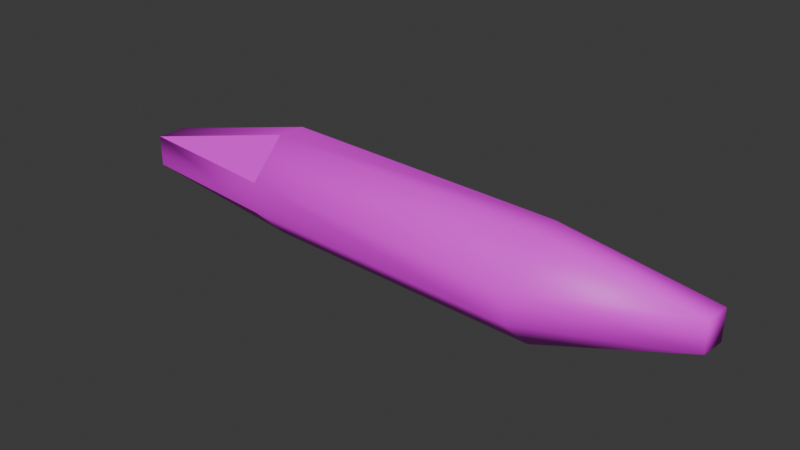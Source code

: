 # Source: food_ingredient_potato_pieces.blend  (saved by Blender 4.5.88; exported with 4.5.12 LTS)
import bpy
from mathutils import Matrix  # noqa: F401  (used for matrix-valued properties, if any)

bpy.ops.wm.read_factory_settings(use_empty=True)
scene = bpy.context.scene
scene.name = 'Scene'

# ---- collections
col_collection = bpy.data.collections.new('Collection'); scene.collection.children.link(col_collection)

# ---- images (referenced by path relative to the original .blend; pixels are not part of the script)
import os
ASSET_DIR = os.environ.get("B2B_ASSET_DIR", "")  # directory of the original .blend (textures are referenced by path, not embedded)
HERE = os.path.dirname(os.path.abspath(__file__))  # packed textures are extracted next to this script under _unpacked/

def load_image(name, relpath, width, height, colorspace="sRGB"):
    """Load a texture the original file referenced (path relative to the .blend, or extracted next to this script)."""
    p = next((c for c in (os.path.join(HERE, relpath), os.path.join(ASSET_DIR, relpath)) if relpath and os.path.exists(c)), "")
    if p:
        img = bpy.data.images.load(p, check_existing=True)
        img.name = name
    else:  # same state as the original file: an image datablock whose file is absent (Cycles renders it pink)
        img = bpy.data.images.new(name, width, height)
        img.source = "FILE"
        img.filepath = "//" + (relpath or name)
    img.colorspace_settings.name = colorspace
    return img
img_restaurantbits_texture_png = load_image('restaurantbits_texture.png', 'restaurantbits_texture.png', 1024, 1024, 'sRGB')
img_restaurantbits_texture_png_001 = load_image('restaurantbits_texture.png.001', 'restaurantbits_texture.png', 1024, 1024, 'Non-Color')

# ---- materials (node trees are filled in below, after node groups)
mat_restaurant = bpy.data.materials.new('restaurant')
mat_restaurant.use_transparency_overlap = False
mat_restaurant.show_transparent_back = False
mat_restaurant.diffuse_color = (1.0, 1.0, 1.0, 1.0)
mat_restaurant.roughness = 0.5

# ---- material node trees
mat_restaurant.use_nodes = True; mat_restaurant.node_tree.nodes.clear()
_N = mat_restaurant.node_tree.nodes; _L = mat_restaurant.node_tree.links
n0 = _N.new('ShaderNodeBsdfPrincipled'); n0.name = 'Principled BSDF'; n0.location = (-200, 100)
n0.inputs[27].default_value = (0.0, 0.0, 0.0, 1.0)
n0.inputs[28].default_value = 1.0
n1 = _N.new('ShaderNodeOutputMaterial'); n1.name = 'Material Output'; n1.location = (200, 100)
n2 = _N.new('ShaderNodeNormalMap'); n2.name = 'Normal Map'; n2.location = (-600, -600)
n2.label = 'Normal/Map'
n2.inputs[0].default_value = 0.0
n3 = _N.new('ShaderNodeTexImage'); n3.name = 'Image Texture'; n3.location = (-600, 300)
n3.image = img_restaurantbits_texture_png
n4 = _N.new('ShaderNodeTexImage'); n4.name = 'Image Texture.001'; n4.location = (-600, -300)
n4.image = img_restaurantbits_texture_png_001
_L.new(n0.outputs[0], n1.inputs[0])
_L.new(n2.outputs[0], n0.inputs[5])
_L.new(n3.outputs[0], n0.inputs[0])
_L.new(n4.outputs[1], n0.inputs[4])
n1.is_active_output = True

# ---- world
world_world = bpy.data.worlds.new('World'); scene.world = world_world
world_world.use_nodes = True; world_world.node_tree.nodes.clear()
_N = world_world.node_tree.nodes; _L = world_world.node_tree.links
n0 = _N.new('ShaderNodeOutputWorld'); n0.name = 'World Output'; n0.location = (200, 100)
n1 = _N.new('ShaderNodeBackground'); n1.name = 'Background'; n1.location = (-200, 100)
n1.inputs[0].default_value = (0.05088, 0.05088, 0.05088, 1.0)
_L.new(n1.outputs[0], n0.inputs[0])
n0.is_active_output = True
world_world.color = (0.05088, 0.05088, 0.05088)
world_world.sun_shadow_jitter_overblur = 0.0

# ---- meshes
me_cube_030 = bpy.data.meshes.new('Cube.030')
me_cube_030.from_pydata([(-0.07766, -0.001466, 0.007156), (-0.07757, 0.01853, 0.02716), (-0.07757, 0.03558, 0.02716), (-0.07766, 0.05558, 0.007156), (-0.07641, -0.001466, -0.007815), (-0.0765, 0.01853, -0.02781), (-0.07641, 0.05558, -0.007815), (-0.0765, 0.03558, -0.02781), (0.08234, -0.001466, 0.01397), (0.1591, 0.01853, 0.0001806), (0.08243, 0.01853, 0.03397), (0.08234, 0.05558, 0.01397), (0.08243, 0.03558, 0.03397), (0.1591, 0.03558, 0.0001806), (0.08359, -0.001466, -0.001003), (0.0835, 0.01853, -0.021), (0.1603, 0.01853, -0.0132), (0.08359, 0.05558, -0.001003), (0.1603, 0.03558, -0.0132), (0.0835, 0.03558, -0.021), (-0.1628, 0.01853, 0.01826), (-0.1628, 0.03558, 0.01826), (-0.1628, 0.01853, 0.002155), (-0.1628, 0.03558, 0.002155)], [], [(10, 12, 2, 1), (16, 18, 13, 9), (17, 6, 3, 11), (5, 7, 19, 15), (8, 9, 10), (11, 12, 13), (14, 15, 16), (17, 18, 19), (14, 4, 5, 15), (6, 17, 19, 7), (18, 16, 15, 19), (8, 14, 16, 9), (17, 11, 13, 18), (12, 10, 9, 13), (0, 8, 10, 1), (11, 3, 2, 12), (4, 14, 8, 0), (1, 20, 0), (21, 2, 3), (1, 2, 21, 20), (7, 23, 6), (4, 22, 5), (22, 23, 7, 5), (20, 21, 23, 22), (0, 20, 22, 4), (6, 23, 21, 3)])
me_cube_030.polygons.foreach_set('use_smooth', [1, 1, 1, 1, 1, 1, 1, 1, 1, 1, 1, 1, 1, 1, 1, 1, 1, 0, 0, 1, 1, 1, 1, 1, 1, 1])
_uv = me_cube_030.uv_layers.new(name='UVMap')
_uv.uv.foreach_set('vector', [0.788, 0.7165, 0.7879, 0.7117, 0.8331, 0.7114, 0.8331, 0.7162, 0.7853, 0.7145, 0.7805, 0.7145, 0.7805, 0.7108, 0.7853, 0.7107, 0.7876, 0.7152, 0.8328, 0.7167, 0.8331, 0.7125, 0.7879, 0.711, 0.8328, 0.7162, 0.8327, 0.7114, 0.7876, 0.7117, 0.7877, 0.7166, 0.7879, 0.711, 0.7663, 0.715, 0.7879, 0.7053, 0.7879, 0.711, 0.7879, 0.7053, 0.7663, 0.715, 0.7877, 0.7222, 0.7877, 0.7166, 0.766, 0.7167, 0.7876, 0.7061, 0.766, 0.7119, 0.7876, 0.7117, 0.7877, 0.7222, 0.8328, 0.7218, 0.8328, 0.7162, 0.7877, 0.7166, 0.8327, 0.7057, 0.7876, 0.7061, 0.7876, 0.7117, 0.8327, 0.7114, 0.766, 0.7119, 0.766, 0.7167, 0.7877, 0.7166, 0.7876, 0.7117, 0.7879, 0.711, 0.7876, 0.7152, 0.766, 0.7188, 0.7663, 0.715, 0.7876, 0.7152, 0.7879, 0.711, 0.7663, 0.715, 0.766, 0.7188, 0.7879, 0.7117, 0.788, 0.7165, 0.7664, 0.7167, 0.7663, 0.7119, 0.8332, 0.7218, 0.788, 0.7222, 0.788, 0.7165, 0.8331, 0.7162, 0.7879, 0.7061, 0.833, 0.7057, 0.8331, 0.7114, 0.7879, 0.7117, 0.8328, 0.7167, 0.7876, 0.7152, 0.7879, 0.711, 0.8331, 0.7125, 0.8331, 0.7162, 0.8571, 0.716, 0.8332, 0.7218, 0.8571, 0.7112, 0.8331, 0.7114, 0.833, 0.7057, 0.8331, 0.7162, 0.8331, 0.7114, 0.8571, 0.7112, 0.8571, 0.716, 0.8328, 0.7224, 0.8571, 0.7137, 0.8328, 0.7167, 0.8328, 0.7167, 0.8571, 0.7137, 0.8328, 0.7224, 0.8571, 0.716, 0.8571, 0.7112, 0.8327, 0.7114, 0.8328, 0.7162, 0.845, 0.7099, 0.8402, 0.7099, 0.8403, 0.7145, 0.8451, 0.7144, 0.8331, 0.7125, 0.8571, 0.7092, 0.8571, 0.7137, 0.8328, 0.7167, 0.8328, 0.7167, 0.8571, 0.7137, 0.8571, 0.7092, 0.8331, 0.7125])
_ca = me_cube_030.color_attributes.new('Attribute', 'BYTE_COLOR', 'CORNER')
_ca.data.foreach_set('color', [1.0, 1.0, 1.0, 1.0, 1.0, 1.0, 1.0, 1.0, 1.0, 1.0, 1.0, 1.0, 1.0, 1.0, 1.0, 1.0, 1.0, 1.0, 1.0, 1.0, 1.0, 1.0, 1.0, 1.0, 1.0, 1.0, 1.0, 1.0, 1.0, 1.0, 1.0, 1.0, 1.0, 1.0, 1.0, 1.0, 1.0, 1.0, 1.0, 1.0, 1.0, 1.0, 1.0, 1.0, 1.0, 1.0, 1.0, 1.0, 1.0, 1.0, 1.0, 1.0, 1.0, 1.0, 1.0, 1.0, 1.0, 1.0, 1.0, 1.0, 1.0, 1.0, 1.0, 1.0, 1.0, 1.0, 1.0, 1.0, 1.0, 1.0, 1.0, 1.0, 1.0, 1.0, 1.0, 1.0, 1.0, 1.0, 1.0, 1.0, 1.0, 1.0, 1.0, 1.0, 1.0, 1.0, 1.0, 1.0, 1.0, 1.0, 1.0, 1.0, 1.0, 1.0, 1.0, 1.0, 1.0, 1.0, 1.0, 1.0, 1.0, 1.0, 1.0, 1.0, 1.0, 1.0, 1.0, 1.0, 1.0, 1.0, 1.0, 1.0, 1.0, 1.0, 1.0, 1.0, 1.0, 1.0, 1.0, 1.0, 1.0, 1.0, 1.0, 1.0, 1.0, 1.0, 1.0, 1.0, 1.0, 1.0, 1.0, 1.0, 1.0, 1.0, 1.0, 1.0, 1.0, 1.0, 1.0, 1.0, 1.0, 1.0, 1.0, 1.0, 1.0, 1.0, 1.0, 1.0, 1.0, 1.0, 1.0, 1.0, 1.0, 1.0, 1.0, 1.0, 1.0, 1.0, 1.0, 1.0, 1.0, 1.0, 1.0, 1.0, 1.0, 1.0, 1.0, 1.0, 1.0, 1.0, 1.0, 1.0, 1.0, 1.0, 1.0, 1.0, 1.0, 1.0, 1.0, 1.0, 1.0, 1.0, 1.0, 1.0, 1.0, 1.0, 1.0, 1.0, 1.0, 1.0, 1.0, 1.0, 1.0, 1.0, 1.0, 1.0, 1.0, 1.0, 1.0, 1.0, 1.0, 1.0, 1.0, 1.0, 1.0, 1.0, 1.0, 1.0, 1.0, 1.0, 1.0, 1.0, 1.0, 1.0, 1.0, 1.0, 1.0, 1.0, 1.0, 1.0, 1.0, 1.0, 1.0, 1.0, 1.0, 1.0, 1.0, 1.0, 1.0, 1.0, 1.0, 1.0, 1.0, 1.0, 1.0, 1.0, 1.0, 1.0, 1.0, 1.0, 1.0, 1.0, 1.0, 1.0, 1.0, 1.0, 1.0, 1.0, 1.0, 1.0, 1.0, 1.0, 1.0, 1.0, 1.0, 1.0, 1.0, 1.0, 1.0, 1.0, 1.0, 1.0, 1.0, 1.0, 1.0, 1.0, 1.0, 1.0, 1.0, 1.0, 1.0, 1.0, 1.0, 1.0, 1.0, 1.0, 1.0, 1.0, 1.0, 1.0, 1.0, 1.0, 1.0, 1.0, 1.0, 1.0, 1.0, 1.0, 1.0, 1.0, 1.0, 1.0, 1.0, 1.0, 1.0, 1.0, 1.0, 1.0, 1.0, 1.0, 1.0, 1.0, 1.0, 1.0, 1.0, 1.0, 1.0, 1.0, 1.0, 1.0, 1.0, 1.0, 1.0, 1.0, 1.0, 1.0, 1.0, 1.0, 1.0, 1.0, 1.0, 1.0, 1.0, 1.0, 1.0, 1.0, 1.0, 1.0, 1.0, 1.0, 1.0, 1.0, 1.0, 1.0, 1.0, 1.0, 1.0, 1.0, 1.0, 1.0, 1.0, 1.0, 1.0, 1.0, 1.0, 1.0, 1.0, 1.0, 1.0, 1.0, 1.0, 1.0, 1.0, 1.0, 1.0, 1.0, 1.0, 1.0, 1.0, 1.0, 1.0, 1.0, 1.0, 1.0, 1.0, 1.0, 1.0, 1.0, 1.0, 1.0, 1.0, 1.0, 1.0, 1.0, 1.0, 1.0, 1.0, 1.0, 1.0, 1.0, 1.0, 1.0, 1.0, 1.0])
me_cube_030.materials.append(mat_restaurant)
me_cube_030.update()
me_cube_030.normals_split_custom_set([tuple(v) for v in zip(*[iter([0.1669, -0.3615, 0.9173, 0.1669, 0.3615, 0.9173, -0.06308, 0.05814, 0.9963, 0.2697, -0.3776, 0.8858, 0.6806, -0.5009, -0.5346, 0.6806, 0.5009, -0.5346, 0.7119, 0.5152, 0.4773, 0.7119, -0.5152, 0.4773, 0.1062, 0.9323, -0.3458, -0.1582, 0.9865, 0.04106, -0.3379, 0.8387, 0.4271, 0.1333, 0.9094, 0.394, -0.1366, 0.2536, -0.9576, -0.07173, 0.3687, -0.9268, 0.06612, 0.3795, -0.9228, 0.06612, -0.3795, -0.9228, 0.1333, -0.9094, 0.394, 0.7119, -0.5152, 0.4773, 0.1669, -0.3615, 0.9173, 0.1333, 0.9094, 0.394, 0.1669, 0.3615, 0.9173, 0.7119, 0.5152, 0.4773, 0.1062, -0.9323, -0.3458, 0.06612, -0.3795, -0.9228, 0.6806, -0.5009, -0.5346, 0.1062, 0.9323, -0.3458, 0.6806, 0.5009, -0.5346, 0.06612, 0.3795, -0.9228, 0.1062, -0.9323, -0.3458, -0.1208, -0.7304, -0.6722, -0.1366, 0.2536, -0.9576, 0.06612, -0.3795, -0.9228, -0.1582, 0.9865, 0.04106, 0.1062, 0.9323, -0.3458, 0.06612, 0.3795, -0.9228, -0.07173, 0.3687, -0.9268, 0.6806, 0.5009, -0.5346, 0.6806, -0.5009, -0.5346, 0.06612, -0.3795, -0.9228, 0.06612, 0.3795, -0.9228, 0.1333, -0.9094, 0.394, 0.1062, -0.9323, -0.3458, 0.6806, -0.5009, -0.5346, 0.7119, -0.5152, 0.4773, 0.1062, 0.9323, -0.3458, 0.1333, 0.9094, 0.394, 0.7119, 0.5152, 0.4773, 0.6806, 0.5009, -0.5346, 0.1669, 0.3615, 0.9173, 0.1669, -0.3615, 0.9173, 0.7119, -0.5152, 0.4773, 0.7119, 0.5152, 0.4773, 0.2648, -0.9062, 0.3296, 0.1333, -0.9094, 0.394, 0.1669, -0.3615, 0.9173, 0.2697, -0.3776, 0.8858, 0.1333, 0.9094, 0.394, -0.3379, 0.8387, 0.4271, -0.06308, 0.05814, 0.9963, 0.1669, 0.3615, 0.9173, -0.1208, -0.7304, -0.6722, 0.1062, -0.9323, -0.3458, 0.1333, -0.9094, 0.394, 0.2648, -0.9062, 0.3296, -0.07362, -0.705, 0.7054, -0.07362, -0.705, 0.7054, -0.07362, -0.705, 0.7054, -0.07362, 0.705, 0.7054, -0.07362, 0.705, 0.7054, -0.07362, 0.705, 0.7054, 0.2697, -0.3776, 0.8858, -0.06308, 0.05814, 0.9963, -0.8176, 0.5602, 0.133, -0.1843, -0.1958, 0.9632, -0.07173, 0.3687, -0.9268, -0.1052, 0.7644, -0.6362, -0.1582, 0.9865, 0.04106, -0.1208, -0.7304, -0.6722, -0.168, -0.5997, -0.7823, -0.1366, 0.2536, -0.9576, -0.168, -0.5997, -0.7823, -0.1052, 0.7644, -0.6362, -0.07173, 0.3687, -0.9268, -0.1366, 0.2536, -0.9576, -0.1843, -0.1958, 0.9632, -0.8176, 0.5602, 0.133, -0.1052, 0.7644, -0.6362, -0.168, -0.5997, -0.7823, 0.2648, -0.9062, 0.3296, -0.1843, -0.1958, 0.9632, -0.168, -0.5997, -0.7823, -0.1208, -0.7304, -0.6722, -0.1582, 0.9865, 0.04106, -0.1052, 0.7644, -0.6362, -0.8176, 0.5602, 0.133, -0.3379, 0.8387, 0.4271])] * 3)])

# ---- objects
ob_food_ingredient_potato_pieces = bpy.data.objects.new('food_ingredient_potato_pieces', me_cube_030)

# ---- transforms, parenting, visibility, modifiers, constraints
ob_food_ingredient_potato_pieces.location = (0.0, 0.0, 0.0)
ob_food_ingredient_potato_pieces.rotation_euler = (1.571, -0.0, 0.0)
ob_food_ingredient_potato_pieces.color = (0.8, 0.8, 0.8, 1.0)

# ---- collection membership
col_collection.objects.link(ob_food_ingredient_potato_pieces)

# ---- scene / render settings (as saved in the file)
scene.frame_start = 1; scene.frame_end = 250; scene.frame_set(169)
scene.render.engine = 'BLENDER_EEVEE_NEXT'
bpy.context.view_layer.update()

# ---- added for rendering (the .blend has no active camera and no usable light): camera, sun
cam_auto = bpy.data.cameras.new('AutoCamera')
cam_auto.lens = 50.0
cam_auto.sensor_width = 36.0
cam_auto.clip_end = 1000.0
ob_auto_camera = bpy.data.objects.new('AutoCamera', cam_auto)
scene.collection.objects.link(ob_auto_camera)
ob_auto_camera.location = (0.307633, -0.37371, 0.274148)
ob_auto_camera.rotation_euler = (1.09748, -7.21219e-08, 0.694738)
scene.camera = ob_auto_camera
light_auto_sun = bpy.data.lights.new('AutoSun', 'SUN')
light_auto_sun.energy = 3.0
light_auto_sun.angle = 0.0523599
ob_auto_sun = bpy.data.objects.new('AutoSun', light_auto_sun)
scene.collection.objects.link(ob_auto_sun)
ob_auto_sun.rotation_euler = (0.872665, 0.174533, 0.523599)
bpy.context.view_layer.update()

